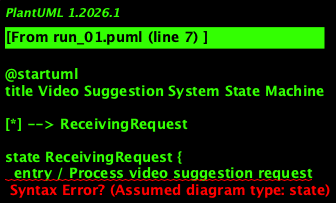

The diagram above was rendered by PlantUML. Its source (embedded in the PNG):
@startuml
title Video Suggestion System State Machine

[*] --> ReceivingRequest

state ReceivingRequest {
  entry / Process video suggestion request
  exit / Move to identify user
}

ReceivingRequest --> IdentifyingUser : identifyUser

state IdentifyingUser {
  entry / Identify user details
  exit / Proceed to gather videos
}

IdentifyingUser --> GatheringVideos : gatherVideos

state GatheringVideos {
  entry / Gather videos based on criteria
  exit / Prepare data for next step
}

GatheringVideos --> AddingDetails : addDetails

state AddingDetails {
  entry / Add thumbnails and view counts
  exit / Send suggestions to user
}

AddingDetails --> SendingSuggestions : sendSuggestions

state SendingSuggestions {
  entry / Transmit suggested videos
  exit / System completes process
}

SendingSuggestions --> [*]

@enduml